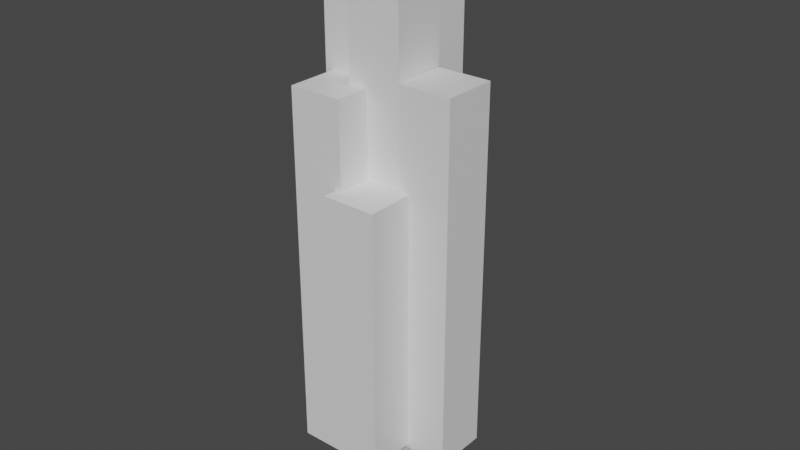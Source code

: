 # Source: untitled.blend  (saved by Blender 2.80.75; exported with 4.5.12 LTS)
import bpy
from mathutils import Matrix  # noqa: F401  (used for matrix-valued properties, if any)

bpy.ops.wm.read_factory_settings(use_empty=True)
scene = bpy.context.scene
scene.name = 'Scene'

# ---- collections
col_collection = bpy.data.collections.new('Collection'); scene.collection.children.link(col_collection)

# ---- materials (node trees are filled in below, after node groups)
mat_material = bpy.data.materials.new('Material')
mat_material.alpha_threshold = 0.0
mat_material.use_transparent_shadow = False
mat_material.line_color = (0.0, 0.0, 0.0, 1.0)

# ---- material node trees
mat_material.use_nodes = True; mat_material.node_tree.nodes.clear()
_N = mat_material.node_tree.nodes; _L = mat_material.node_tree.links
n0 = _N.new('ShaderNodeOutputMaterial'); n0.name = 'Material Output'; n0.location = (300, 300)
n1 = _N.new('ShaderNodeBsdfPrincipled'); n1.name = 'Principled BSDF'; n1.location = (10, 300)
n1.distribution = 'GGX'
n1.subsurface_method = 'BURLEY'
n1.inputs[2].default_value = 0.4
n1.inputs[3].default_value = 1.45
n1.inputs[27].default_value = (0.0, 0.0, 0.0, 1.0)
n1.inputs[28].default_value = 1.0
_L.new(n1.outputs[0], n0.inputs[0])
n0.is_active_output = True

# ---- world
world_world = bpy.data.worlds.new('World'); scene.world = world_world
world_world.use_nodes = True; world_world.node_tree.nodes.clear()
_N = world_world.node_tree.nodes; _L = world_world.node_tree.links
n0 = _N.new('ShaderNodeOutputWorld'); n0.name = 'World Output'; n0.location = (300, 300)
n1 = _N.new('ShaderNodeBackground'); n1.name = 'Background'; n1.location = (10, 300)
n1.inputs[0].default_value = (0.05088, 0.05088, 0.05088, 1.0)
_L.new(n1.outputs[0], n0.inputs[0])
n0.is_active_output = True
world_world.color = (0.05088, 0.05088, 0.05088)
world_world.use_sun_shadow = False
world_world.sun_shadow_jitter_overblur = 0.0

# ---- meshes
me_cube = bpy.data.meshes.new('Cube')
me_cube.from_pydata([(1.0, 1.0, 1.0), (1.0, 1.0, -1.0), (1.0, -1.0, 1.0), (1.0, -1.0, -1.0), (-1.0, 1.0, 1.0), (-1.0, 1.0, -1.0), (-1.0, -1.0, 1.0), (-1.0, -1.0, -1.0)], [], [(0, 4, 6, 2), (3, 2, 6, 7), (7, 6, 4, 5), (5, 1, 3, 7), (1, 0, 2, 3), (5, 4, 0, 1)])
_uv = me_cube.uv_layers.new(name='UVMap')
_uv.uv.foreach_set('vector', [0.0956, 0.2652, 0.1505, 0.2652, 0.1505, 0.3201, 0.0956, 0.3201, 0.0956, 0.3201, 0.1505, 0.3201, 0.1505, 0.375, 0.0956, 0.375, 0.0956, 0.375, 0.1505, 0.375, 0.1505, 0.4299, 0.0956, 0.4299, 0.0956, 0.4299, 0.1505, 0.4299, 0.1505, 0.4848, 0.0956, 0.4848, 0.125, 0.5, 0.375, 0.5, 0.375, 0.75, 0.125, 0.75, 0.1505, 0.375, 0.2054, 0.375, 0.2054, 0.4299, 0.1505, 0.4299])
me_cube.materials.append(mat_material)
me_cube.use_remesh_preserve_volume = False
me_cube.use_remesh_preserve_attributes = False
me_cube.use_mirror_vertex_groups = False
me_cube.update()
me_cube_001 = bpy.data.meshes.new('Cube.001')
me_cube_001.from_pydata([(1.0, 1.0, 1.0), (1.0, 1.0, -1.0), (1.0, -1.0, 1.0), (1.0, -1.0, -1.0), (-1.0, 1.0, 1.0), (-1.0, 1.0, -1.0), (-1.0, -1.0, 1.0), (-1.0, -1.0, -1.0)], [], [(0, 4, 6, 2), (3, 2, 6, 7), (7, 6, 4, 5), (5, 1, 3, 7), (1, 0, 2, 3), (5, 4, 0, 1)])
_uv = me_cube_001.uv_layers.new(name='UVMap')
_uv.uv.foreach_set('vector', [0.0956, 0.2652, 0.1505, 0.2652, 0.1505, 0.3201, 0.0956, 0.3201, 0.0956, 0.3201, 0.1505, 0.3201, 0.1505, 0.375, 0.0956, 0.375, 0.0956, 0.375, 0.1505, 0.375, 0.1505, 0.4299, 0.0956, 0.4299, 0.0956, 0.4299, 0.1505, 0.4299, 0.1505, 0.4848, 0.0956, 0.4848, 0.04071, 0.375, 0.0956, 0.375, 0.0956, 0.4299, 0.04071, 0.4299, 0.1505, 0.375, 0.2054, 0.375, 0.2054, 0.4299, 0.1505, 0.4299])
me_cube_001.materials.append(mat_material)
me_cube_001.use_remesh_preserve_volume = False
me_cube_001.use_remesh_preserve_attributes = False
me_cube_001.use_mirror_vertex_groups = False
me_cube_001.update()
me_cube_002 = bpy.data.meshes.new('Cube.002')
me_cube_002.from_pydata([(1.0, 1.0, 1.0), (1.0, 1.0, -1.0), (1.0, -1.0, 1.0), (1.0, -1.0, -1.0), (-1.0, 1.0, 1.0), (-1.0, 1.0, -1.0), (-1.0, -1.0, 1.0), (-1.0, -1.0, -1.0)], [], [(0, 4, 6, 2), (3, 2, 6, 7), (7, 6, 4, 5), (5, 1, 3, 7), (1, 0, 2, 3), (5, 4, 0, 1)])
_uv = me_cube_002.uv_layers.new(name='UVMap')
_uv.uv.foreach_set('vector', [0.0956, 0.2652, 0.1505, 0.2652, 0.1505, 0.3201, 0.0956, 0.3201, 0.0956, 0.3201, 0.1505, 0.3201, 0.1505, 0.375, 0.0956, 0.375, 0.375, 0.5, 0.625, 0.5, 0.625, 0.75, 0.375, 0.75, 0.0956, 0.4299, 0.1505, 0.4299, 0.1505, 0.4848, 0.0956, 0.4848, 0.04071, 0.375, 0.0956, 0.375, 0.0956, 0.4299, 0.04071, 0.4299, 0.1505, 0.375, 0.2054, 0.375, 0.2054, 0.4299, 0.1505, 0.4299])
me_cube_002.materials.append(mat_material)
me_cube_002.use_remesh_preserve_volume = False
me_cube_002.use_remesh_preserve_attributes = False
me_cube_002.use_mirror_vertex_groups = False
me_cube_002.update()
me_cube_003 = bpy.data.meshes.new('Cube.003')
me_cube_003.from_pydata([(1.0, 1.0, 1.0), (1.0, 1.0, -1.0), (1.0, -1.0, 1.0), (1.0, -1.0, -1.0), (-1.0, 1.0, 1.0), (-1.0, 1.0, -1.0), (-1.0, -1.0, 1.0), (-1.0, -1.0, -1.0)], [], [(0, 4, 6, 2), (3, 2, 6, 7), (7, 6, 4, 5), (5, 1, 3, 7), (1, 0, 2, 3), (5, 4, 0, 1)])
_uv = me_cube_003.uv_layers.new(name='UVMap')
_uv.uv.foreach_set('vector', [0.0956, 0.2652, 0.1505, 0.2652, 0.1505, 0.3201, 0.0956, 0.3201, 0.0956, 0.3201, 0.1505, 0.3201, 0.1505, 0.375, 0.0956, 0.375, 0.0956, 0.375, 0.1505, 0.375, 0.1505, 0.4299, 0.0956, 0.4299, 0.0956, 0.4299, 0.1505, 0.4299, 0.1505, 0.4848, 0.0956, 0.4848, 0.04071, 0.375, 0.0956, 0.375, 0.0956, 0.4299, 0.04071, 0.4299, 0.625, 0.5, 0.875, 0.5, 0.875, 0.75, 0.625, 0.75])
me_cube_003.materials.append(mat_material)
me_cube_003.use_remesh_preserve_volume = False
me_cube_003.use_remesh_preserve_attributes = False
me_cube_003.use_mirror_vertex_groups = False
me_cube_003.update()
me_cube_004 = bpy.data.meshes.new('Cube.004')
me_cube_004.from_pydata([(1.0, 1.0, 1.0), (1.0, 1.0, -1.0), (1.0, -1.0, 1.0), (1.0, -1.0, -1.0), (-1.0, 1.0, 1.0), (-1.0, 1.0, -1.0), (-1.0, -1.0, 1.0), (-1.0, -1.0, -1.0)], [], [(0, 4, 6, 2), (3, 2, 6, 7), (7, 6, 4, 5), (5, 1, 3, 7), (1, 0, 2, 3), (5, 4, 0, 1)])
_uv = me_cube_004.uv_layers.new(name='UVMap')
_uv.uv.foreach_set('vector', [0.0956, 0.2652, 0.1505, 0.2652, 0.1505, 0.3201, 0.0956, 0.3201, 0.0956, 0.3201, 0.1505, 0.3201, 0.1505, 0.375, 0.0956, 0.375, 0.0956, 0.375, 0.1505, 0.375, 0.1505, 0.4299, 0.0956, 0.4299, 0.0956, 0.4299, 0.1505, 0.4299, 0.1505, 0.4848, 0.0956, 0.4848, 0.04071, 0.375, 0.0956, 0.375, 0.0956, 0.4299, 0.04071, 0.4299, 0.625, 0.5, 0.875, 0.5, 0.875, 0.75, 0.625, 0.75])
me_cube_004.materials.append(mat_material)
me_cube_004.use_remesh_preserve_volume = False
me_cube_004.use_remesh_preserve_attributes = False
me_cube_004.use_mirror_vertex_groups = False
me_cube_004.update()
me_cube_005 = bpy.data.meshes.new('Cube.005')
me_cube_005.from_pydata([(1.0, 1.0, 1.0), (1.0, 1.0, -1.0), (1.0, -1.0, 1.0), (1.0, -1.0, -1.0), (-1.0, 1.0, 1.0), (-1.0, 1.0, -1.0), (-1.0, -1.0, 1.0), (-1.0, -1.0, -1.0)], [], [(0, 4, 6, 2), (3, 2, 6, 7), (7, 6, 4, 5), (5, 1, 3, 7), (1, 0, 2, 3), (5, 4, 0, 1)])
_uv = me_cube_005.uv_layers.new(name='UVMap')
_uv.uv.foreach_set('vector', [0.0956, 0.2652, 0.1505, 0.2652, 0.1505, 0.3201, 0.0956, 0.3201, 0.375, 0.25, 0.625, 0.25, 0.625, 0.5, 0.375, 0.5, 0.375, 0.5, 0.625, 0.5, 0.625, 0.75, 0.375, 0.75, 0.0956, 0.4299, 0.1505, 0.4299, 0.1505, 0.4848, 0.0956, 0.4848, 0.04071, 0.375, 0.0956, 0.375, 0.0956, 0.4299, 0.04071, 0.4299, 0.1505, 0.375, 0.2054, 0.375, 0.2054, 0.4299, 0.1505, 0.4299])
me_cube_005.materials.append(mat_material)
me_cube_005.use_remesh_preserve_volume = False
me_cube_005.use_remesh_preserve_attributes = False
me_cube_005.use_mirror_vertex_groups = False
me_cube_005.update()
me_cube_006 = bpy.data.meshes.new('Cube.006')
me_cube_006.from_pydata([(1.0, 1.0, 1.0), (1.0, 1.0, -1.0), (1.0, -1.0, 1.0), (1.0, -1.0, -1.0), (-1.0, 1.0, 1.0), (-1.0, 1.0, -1.0), (-1.0, -1.0, 1.0), (-1.0, -1.0, -1.0)], [], [(0, 4, 6, 2), (3, 2, 6, 7), (7, 6, 4, 5), (5, 1, 3, 7), (1, 0, 2, 3), (5, 4, 0, 1)])
_uv = me_cube_006.uv_layers.new(name='UVMap')
_uv.uv.foreach_set('vector', [0.0956, 0.2652, 0.1505, 0.2652, 0.1505, 0.3201, 0.0956, 0.3201, 0.375, 0.25, 0.625, 0.25, 0.625, 0.5, 0.375, 0.5, 0.0956, 0.375, 0.1505, 0.375, 0.1505, 0.4299, 0.0956, 0.4299, 0.0956, 0.4299, 0.1505, 0.4299, 0.1505, 0.4848, 0.0956, 0.4848, 0.04071, 0.375, 0.0956, 0.375, 0.0956, 0.4299, 0.04071, 0.4299, 0.1505, 0.375, 0.2054, 0.375, 0.2054, 0.4299, 0.1505, 0.4299])
me_cube_006.materials.append(mat_material)
me_cube_006.use_remesh_preserve_volume = False
me_cube_006.use_remesh_preserve_attributes = False
me_cube_006.use_mirror_vertex_groups = False
me_cube_006.update()

# ---- objects
ob_cube = bpy.data.objects.new('Cube', me_cube)
ob_cube_001 = bpy.data.objects.new('Cube.001', me_cube_001)
ob_cube_002 = bpy.data.objects.new('Cube.002', me_cube_002)
ob_cube_003 = bpy.data.objects.new('Cube.003', me_cube_003)
ob_cube_004 = bpy.data.objects.new('Cube.004', me_cube_004)
ob_cube_005 = bpy.data.objects.new('Cube.005', me_cube_005)
ob_cube_006 = bpy.data.objects.new('Cube.006', me_cube_006)

# ---- transforms, parenting, visibility, modifiers, constraints
ob_cube.location = (-0.1962, 0.07575, 0.8829)
ob_cube.scale = (0.12, 0.12, 1.0)
ob_cube.lock_rotations_4d = False
ob_cube.empty_display_type = 'ARROWS'
ob_cube.lineart.crease_threshold = 0.0
ob_cube_001.location = (-0.007267, 0.002519, 0.8829)
ob_cube_001.scale = (0.12, 0.12, 1.286)
ob_cube_001.lock_rotations_4d = False
ob_cube_001.empty_display_type = 'ARROWS'
ob_cube_001.lineart.crease_threshold = 0.0
ob_cube_002.location = (0.2353, -0.005619, 0.7297)
ob_cube_002.scale = (0.12, 0.12, 0.8086)
ob_cube_002.lock_rotations_4d = False
ob_cube_002.empty_display_type = 'ARROWS'
ob_cube_002.lineart.crease_threshold = 0.0
ob_cube_003.location = (0.05058, -0.2158, 0.5236)
ob_cube_003.scale = (0.12, 0.12, 0.5847)
ob_cube_003.lock_rotations_4d = False
ob_cube_003.empty_display_type = 'ARROWS'
ob_cube_003.lineart.crease_threshold = 0.0
ob_cube_004.location = (-0.161, -0.1521, 0.6722)
ob_cube_004.scale = (0.12, 0.12, 0.8086)
ob_cube_004.lock_rotations_4d = False
ob_cube_004.empty_display_type = 'ARROWS'
ob_cube_004.lineart.crease_threshold = 0.0
ob_cube_005.location = (0.1238, 0.1409, 0.3947)
ob_cube_005.scale = (0.12, 0.12, 0.46)
ob_cube_005.lock_rotations_4d = False
ob_cube_005.empty_display_type = 'ARROWS'
ob_cube_005.lineart.crease_threshold = 0.0
ob_cube_006.location = (-0.05993, 0.2222, 0.8829)
ob_cube_006.scale = (0.12, 0.12, 1.0)
ob_cube_006.lock_rotations_4d = False
ob_cube_006.empty_display_type = 'ARROWS'
ob_cube_006.lineart.crease_threshold = 0.0

# ---- collection membership
col_collection.objects.link(ob_cube)
col_collection.objects.link(ob_cube_001)
col_collection.objects.link(ob_cube_002)
col_collection.objects.link(ob_cube_003)
col_collection.objects.link(ob_cube_004)
col_collection.objects.link(ob_cube_005)
col_collection.objects.link(ob_cube_006)

# ---- scene / render settings (as saved in the file)
scene.frame_start = 1; scene.frame_end = 250; scene.frame_set(1)
scene.render.engine = 'BLENDER_EEVEE_NEXT'
scene.cycles.use_denoising = False
scene.cycles.samples = 128
scene.cycles.sampling_pattern = 'TABULATED_SOBOL'
scene.cycles.use_adaptive_sampling = False
scene.cycles.use_light_tree = False
scene.view_settings.view_transform = 'Filmic'
bpy.context.view_layer.update()

# ---- added for rendering (the .blend has no active camera and no usable light): camera, sun
cam_auto = bpy.data.cameras.new('AutoCamera')
cam_auto.lens = 50.0
cam_auto.sensor_width = 36.0
cam_auto.clip_end = 1000.0
ob_auto_camera = bpy.data.objects.new('AutoCamera', cam_auto)
scene.collection.objects.link(ob_auto_camera)
ob_auto_camera.location = (2.55728, -3.04205, 2.91311)
ob_auto_camera.rotation_euler = (1.09748, -7.21219e-08, 0.694738)
scene.camera = ob_auto_camera
light_auto_sun = bpy.data.lights.new('AutoSun', 'SUN')
light_auto_sun.energy = 3.0
light_auto_sun.angle = 0.0523599
ob_auto_sun = bpy.data.objects.new('AutoSun', light_auto_sun)
scene.collection.objects.link(ob_auto_sun)
ob_auto_sun.rotation_euler = (0.872665, 0.174533, 0.523599)
bpy.context.view_layer.update()
